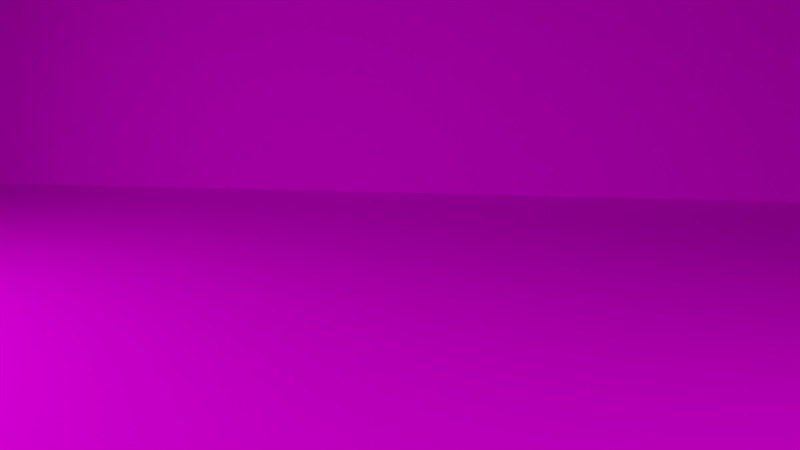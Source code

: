 # Source: dm-room.blend  (saved by Blender 2.76.0; exported with 4.5.12 LTS)
import bpy
from mathutils import Matrix  # noqa: F401  (used for matrix-valued properties, if any)

bpy.ops.wm.read_factory_settings(use_empty=True)
scene = bpy.context.scene
scene.name = 'Scene'

# ---- collections
col_collection_1 = bpy.data.collections.new('Collection 1'); scene.collection.children.link(col_collection_1)

# ---- images (referenced by path relative to the original .blend; pixels are not part of the script)
import os
ASSET_DIR = os.environ.get("B2B_ASSET_DIR", "")  # directory of the original .blend (textures are referenced by path, not embedded)
HERE = os.path.dirname(os.path.abspath(__file__))  # packed textures are extracted next to this script under _unpacked/

def load_image(name, relpath, width, height, colorspace="sRGB"):
    """Load a texture the original file referenced (path relative to the .blend, or extracted next to this script)."""
    p = next((c for c in (os.path.join(HERE, relpath), os.path.join(ASSET_DIR, relpath)) if relpath and os.path.exists(c)), "")
    if p:
        img = bpy.data.images.load(p, check_existing=True)
        img.name = name
    else:  # same state as the original file: an image datablock whose file is absent (Cycles renders it pink)
        img = bpy.data.images.new(name, width, height)
        img.source = "FILE"
        img.filepath = "//" + (relpath or name)
    img.colorspace_settings.name = colorspace
    return img
img_concretestucco0134_1_s_jpg = load_image('ConcreteStucco0134_1_S.jpg', 'ConcreteStucco0134_1_S.jpg', 1024, 1024, 'sRGB')
img_tilesplain0066_1_s_jpg = load_image('TilesPlain0066_1_S.jpg', 'TilesPlain0066_1_S.jpg', 1024, 1024, 'sRGB')
img_woodfine0039_1_s_jpg = load_image('WoodFine0039_1_S.jpg', 'WoodFine0039_1_S.jpg', 1024, 1024, 'sRGB')

# ---- materials (node trees are filled in below, after node groups)
mat_tapete = bpy.data.materials.new('Tapete')
mat_tapete.alpha_threshold = 0.0
mat_tapete.roughness = 0.5
mat_fliesen = bpy.data.materials.new('fliesen')
mat_fliesen.alpha_threshold = 0.0
mat_fliesen.roughness = 0.5
mat_holz = bpy.data.materials.new('holz')
mat_holz.alpha_threshold = 0.0
mat_holz.roughness = 0.5
mat_light = bpy.data.materials.new('Light')
mat_light.alpha_threshold = 0.0
mat_light.roughness = 0.5

# ---- material node trees
mat_tapete.use_nodes = True; mat_tapete.node_tree.nodes.clear()
_N = mat_tapete.node_tree.nodes; _L = mat_tapete.node_tree.links
n0 = _N.new('ShaderNodeTexCoord'); n0.name = 'Texture Coordinate'; n0.location = (-639, 448)
n1 = _N.new('ShaderNodeOutputMaterial'); n1.name = 'Material Output'; n1.location = (369, 345)
n2 = _N.new('ShaderNodeBsdfDiffuse'); n2.name = 'Diffuse BSDF'; n2.location = (6, 440)
n3 = _N.new('ShaderNodeTexImage'); n3.name = 'Image Texture'; n3.location = (-349, 400)
n3.width = 140
n3.image = img_concretestucco0134_1_s_jpg
_L.new(n0.outputs[2], n3.inputs[0])
_L.new(n3.outputs[0], n2.inputs[0])
_L.new(n2.outputs[0], n1.inputs[0])
_L.new(n3.outputs[0], n2.inputs[2])
n1.is_active_output = True
mat_fliesen.use_nodes = True; mat_fliesen.node_tree.nodes.clear()
_N = mat_fliesen.node_tree.nodes; _L = mat_fliesen.node_tree.links
n0 = _N.new('ShaderNodeOutputMaterial'); n0.name = 'Material Output'; n0.location = (300, 300)
n1 = _N.new('ShaderNodeBsdfDiffuse'); n1.name = 'Diffuse BSDF'; n1.location = (10, 300)
n2 = _N.new('ShaderNodeTexCoord'); n2.name = 'Texture Coordinate'; n2.location = (-7734, 5365)
n3 = _N.new('ShaderNodeOutputMaterial'); n3.name = 'Material Output.001'; n3.location = (-6858, 5252)
n4 = _N.new('ShaderNodeTexImage'); n4.name = 'Image Texture'; n4.location = (-7524, 5393)
n4.width = 140
n4.image = img_tilesplain0066_1_s_jpg
n5 = _N.new('ShaderNodeBsdfDiffuse'); n5.name = 'Diffuse BSDF.001'; n5.location = (-7067, 5366)
n6 = _N.new('ShaderNodeValToRGB'); n6.name = 'ColorRamp'; n6.location = (-7334, 5159)
while len(n6.color_ramp.elements) > 1: n6.color_ramp.elements.remove(n6.color_ramp.elements[-1])
n6.color_ramp.elements[0].position = 0.3045; n6.color_ramp.elements[0].color = (0.0, 0.0, 0.0, 1.0)
_e = n6.color_ramp.elements.new(0.5682); _e.color = (1.0, 1.0, 1.0, 1.0)
n7 = _N.new('ShaderNodeDisplacement'); n7.name = 'Displacement'; n7.location = (0, 0)
n7.inputs[1].default_value = 0.0
n7.inputs[2].default_value = 0.1
_L.new(n1.outputs[0], n0.inputs[0])
_L.new(n5.outputs[0], n3.inputs[0])
_L.new(n4.outputs[0], n5.inputs[0])
_L.new(n2.outputs[2], n4.inputs[0])
_L.new(n4.outputs[0], n6.inputs[0])
_L.new(n6.outputs[0], n7.inputs[0])
_L.new(n7.outputs[0], n3.inputs[2])
n3.is_active_output = True
mat_holz.use_nodes = True; mat_holz.node_tree.nodes.clear()
_N = mat_holz.node_tree.nodes; _L = mat_holz.node_tree.links
n0 = _N.new('ShaderNodeOutputMaterial'); n0.name = 'Material Output'; n0.location = (300, 300)
n1 = _N.new('ShaderNodeBsdfDiffuse'); n1.name = 'Diffuse BSDF'; n1.location = (10, 300)
n2 = _N.new('ShaderNodeTexCoord'); n2.name = 'Texture Coordinate'; n2.location = (-7902, 5222)
n3 = _N.new('ShaderNodeTexImage'); n3.name = 'Image Texture'; n3.location = (-7695, 5229)
n3.width = 140
n3.image = img_woodfine0039_1_s_jpg
n4 = _N.new('ShaderNodeOutputMaterial'); n4.name = 'Material Output.001'; n4.location = (-6809, 5138)
n5 = _N.new('ShaderNodeBsdfDiffuse'); n5.name = 'Diffuse BSDF.001'; n5.location = (-7070, 5143)
_L.new(n1.outputs[0], n0.inputs[0])
_L.new(n2.outputs[2], n3.inputs[0])
_L.new(n3.outputs[0], n5.inputs[0])
_L.new(n5.outputs[0], n4.inputs[0])
n4.is_active_output = True
mat_light.use_nodes = True; mat_light.node_tree.nodes.clear()
_N = mat_light.node_tree.nodes; _L = mat_light.node_tree.links
n0 = _N.new('ShaderNodeOutputMaterial'); n0.name = 'Material Output'; n0.location = (300, 300)
n1 = _N.new('ShaderNodeEmission'); n1.name = 'Emission'; n1.location = (-12, 302)
n1.inputs[0].default_value = (0.8, 0.8, 0.8, 1.0)
n1.inputs[1].default_value = 20.0
_L.new(n1.outputs[0], n0.inputs[0])
n0.is_active_output = True

# ---- world
world_world = bpy.data.worlds.new('World'); scene.world = world_world
world_world.color = (0.05088, 0.05088, 0.05088)
world_world.use_sun_shadow = False
world_world.sun_shadow_jitter_overblur = 0.0
world_world.cycles.sampling_method = 'MANUAL'
world_world.cycles.sample_map_resolution = 256

# ---- cameras
cam_camera = bpy.data.cameras.new('Camera')
cam_camera.clip_end = 100.0
cam_camera.lens = 35.0
cam_camera.sensor_width = 32.0
cam_camera.sensor_height = 18.0
cam_camera.ortho_scale = 7.314
cam_camera.dof.focus_distance = 0.0

# ---- meshes
me_cube = bpy.data.meshes.new('Cube')
me_cube.from_pydata([(-1.0, -0.6755, -1.0), (-1.0, -0.6755, 1.0), (-1.0, 1.0, -1.0), (-1.0, 1.0, 1.0), (1.0, -0.6755, -1.0), (1.0, -0.6755, 1.0), (1.0, 1.0, -1.0), (1.0, 1.0, 1.0), (-1.0, -0.09938, 1.0), (-1.0, 0.2205, 1.0), (-1.0, 0.5854, 1.0), (-1.0, 0.5854, -1.0), (-1.0, 0.2205, -1.0), (-1.0, -0.09938, -1.0), (1.0, 0.5854, 1.0), (1.0, 0.2205, 1.0), (1.0, -0.09938, 1.0), (1.0, -0.09938, -1.0), (1.0, 0.2205, -1.0), (1.0, 0.5854, -1.0)], [], [(10, 11, 2, 3), (5, 4, 0, 1), (11, 19, 6, 2), (14, 10, 3, 7), (5, 1, 8, 16), (16, 8, 9, 15), (15, 9, 10, 14), (0, 4, 17, 13), (13, 17, 18, 12), (12, 18, 19, 11), (1, 0, 13, 8), (8, 13, 12, 9), (9, 12, 11, 10)])
me_cube.polygons.foreach_set('material_index', [0, 0, 2, 0, 0, 0, 0, 1, 2, 2, 0, 0, 0])
_uv = me_cube.uv_layers.new(name='UVMap')
_uv.uv.foreach_set('vector', [-1.5, -1.5, 2.5, -1.5, 2.5, 2.5, -1.5, 2.5, -1.5, -1.5, 2.5, -1.5, 2.5, 2.5, -1.5, 2.5, -5.96e-08, 1.0, 0.0, -5.96e-08, 1.0, 0.0, 1.0, 1.0, 0.9998, 0.6251, 0.5002, 0.6251, 0.5002, 0.5002, 0.9998, 0.5002, 0.9998, 0.9998, 0.5002, 0.9998, 0.5002, 0.8749, 0.9998, 0.8749, 0.9998, 0.8749, 0.5002, 0.8749, 0.5002, 0.75, 0.9998, 0.75, 0.9998, 0.75, 0.5002, 0.75, 0.5002, 0.6251, 0.9998, 0.6251, -2.0, -2.0, 3.0, -2.0, 3.0, 3.0, -2.0, 3.0, -5.96e-08, 1.0, 0.0, -5.96e-08, 1.0, 0.0, 1.0, 1.0, -5.96e-08, 1.0, 0.0, -5.96e-08, 1.0, 0.0, 1.0, 1.0, -1.5, -1.5, 2.5, -1.5, 2.5, 2.5, -1.5, 2.5, -1.5, -1.5, 2.5, -1.5, 2.5, 2.5, -1.5, 2.5, -1.5, -1.5, 2.5, -1.5, 2.5, 2.5, -1.5, 2.5])
me_cube.materials.append(mat_tapete)
me_cube.materials.append(mat_fliesen)
me_cube.materials.append(mat_holz)
me_cube.use_remesh_preserve_volume = False
me_cube.use_remesh_preserve_attributes = False
me_cube.use_mirror_vertex_groups = False
me_cube.update()
me_plane_004 = bpy.data.meshes.new('Plane.004')
me_plane_004.from_pydata([(-1.0, -1.0, 0.0), (1.0, -1.0, 0.0), (-1.0, 1.0, 0.0), (1.0, 1.0, 0.0)], [], [(0, 1, 3, 2)])
me_plane_004.materials.append(mat_light)
me_plane_004.use_remesh_preserve_volume = False
me_plane_004.use_remesh_preserve_attributes = False
me_plane_004.use_mirror_vertex_groups = False
me_plane_004.update()
me_plane_003 = bpy.data.meshes.new('Plane.003')
me_plane_003.from_pydata([(-1.0, -1.0, 0.0), (1.0, -1.0, 0.0), (-1.0, 1.0, 0.0), (1.0, 1.0, 0.0)], [], [(0, 1, 3, 2)])
me_plane_003.materials.append(mat_light)
me_plane_003.use_remesh_preserve_volume = False
me_plane_003.use_remesh_preserve_attributes = False
me_plane_003.use_mirror_vertex_groups = False
me_plane_003.update()

# ---- objects
ob_cube = bpy.data.objects.new('Cube', me_cube)
ob_offlight = bpy.data.objects.new('offlight', me_plane_004)
ob_keylight = bpy.data.objects.new('keylight', me_plane_003)
ob_camera = bpy.data.objects.new('Camera', cam_camera)

# ---- transforms, parenting, visibility, modifiers, constraints
ob_cube.location = (0.0, -27.24, 10.0)
ob_cube.scale = (10.0, 40.0, 10.0)
ob_cube.lineart.crease_threshold = 0.0
ob_offlight.location = (11.55, 11.55, 6.261)
ob_offlight.rotation_euler = (2.726e-08, 1.205, 0.7854)
ob_offlight.scale = (1.739, 1.739, 1.739)
ob_offlight.visible_camera = False
ob_offlight.lineart.crease_threshold = 0.0
ob_keylight.location = (11.24, -11.24, 7.319)
ob_keylight.rotation_euler = (-3.472e-07, 1.139, -0.7854)
ob_keylight.scale = (2.899, 2.899, 2.899)
ob_keylight.visible_camera = False
ob_keylight.lineart.crease_threshold = 0.0
ob_camera.location = (11.55, 3.543, 2.641)
ob_camera.rotation_euler = (1.417, 0.01186, 1.861)
ob_camera.lock_rotations_4d = False
ob_camera.empty_display_type = 'ARROWS'
ob_camera.color = (0.0, 0.0, 0.0, 0.0)
ob_camera.display_type = 'WIRE'
ob_camera.lineart.crease_threshold = 0.0

# ---- collection membership
col_collection_1.objects.link(ob_cube)
col_collection_1.objects.link(ob_offlight)
col_collection_1.objects.link(ob_keylight)
col_collection_1.objects.link(ob_camera)

# ---- scene / render settings (as saved in the file)
scene.camera = ob_camera
scene.frame_start = 1; scene.frame_end = 250; scene.frame_set(0)
scene.render.engine = 'CYCLES'
scene.render.resolution_percentage = 50
scene.render.dither_intensity = 0.0
scene.render.use_border = True
scene.cycles.use_denoising = False
scene.cycles.samples = 100
scene.cycles.sampling_pattern = 'TABULATED_SOBOL'
scene.cycles.light_sampling_threshold = 0.0
scene.cycles.use_adaptive_sampling = False
scene.cycles.use_light_tree = False
scene.cycles.blur_glossy = 0.0
scene.cycles.pixel_filter_type = 'GAUSSIAN'
scene.cycles.sample_clamp_indirect = 0.0
scene.view_settings.view_transform = 'Standard'
bpy.context.view_layer.update()
